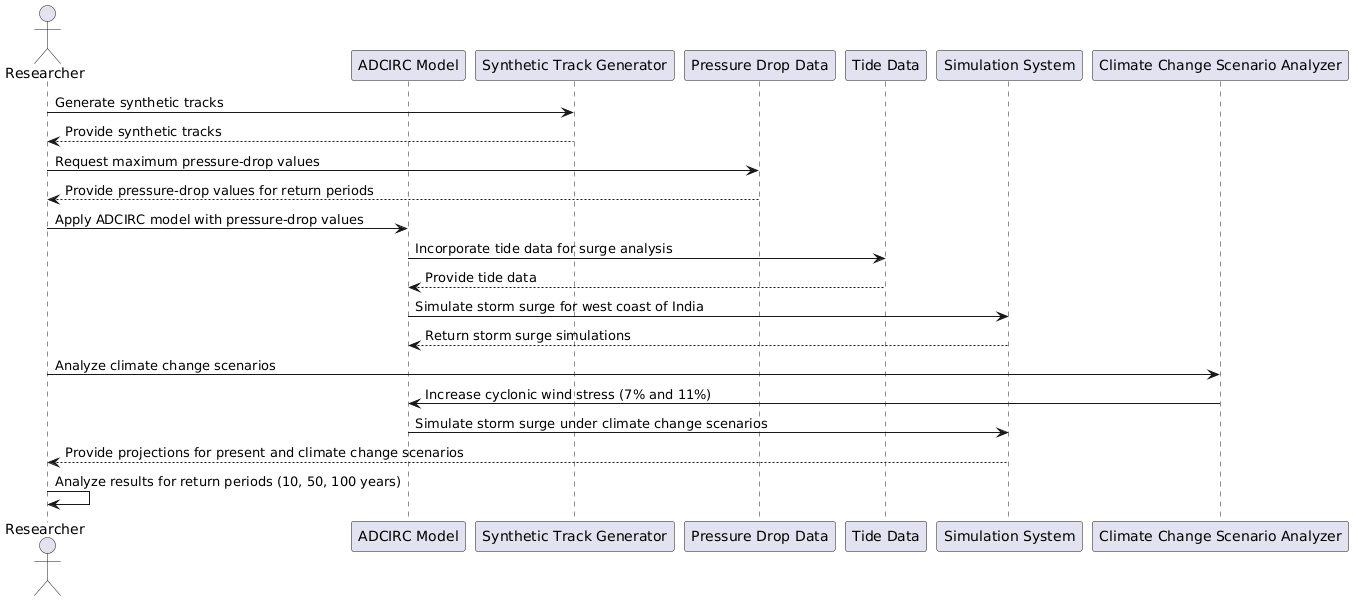

The diagram above was rendered by PlantUML. Its source (embedded in the PNG):
@startuml
actor Researcher
participant "ADCIRC Model" as ADCIRC
participant "Synthetic Track Generator" as TrackGen
participant "Pressure Drop Data" as PressureData
participant "Tide Data" as TideData
participant "Simulation System" as SimSystem
participant "Climate Change Scenario Analyzer" as CCAnalyzer

Researcher -> TrackGen : Generate synthetic tracks
TrackGen --> Researcher : Provide synthetic tracks

Researcher -> PressureData : Request maximum pressure-drop values
PressureData --> Researcher : Provide pressure-drop values for return periods

Researcher -> ADCIRC : Apply ADCIRC model with pressure-drop values
ADCIRC -> TideData : Incorporate tide data for surge analysis
TideData --> ADCIRC : Provide tide data

ADCIRC -> SimSystem : Simulate storm surge for west coast of India
SimSystem --> ADCIRC : Return storm surge simulations

Researcher -> CCAnalyzer : Analyze climate change scenarios
CCAnalyzer -> ADCIRC : Increase cyclonic wind stress (7% and 11%)
ADCIRC -> SimSystem : Simulate storm surge under climate change scenarios
SimSystem --> Researcher : Provide projections for present and climate change scenarios

Researcher -> Researcher : Analyze results for return periods (10, 50, 100 years)
@enduml